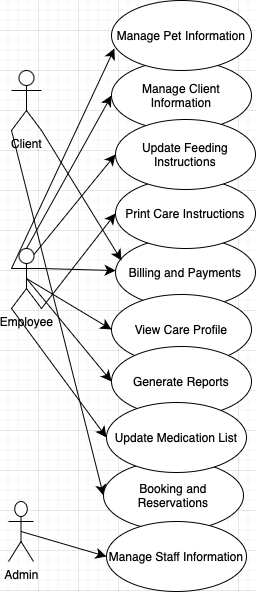

The diagram above was exported from draw.io. Its source (the exported page's mxGraphModel, read from the mxfile embedded in the PNG):
<mxGraphModel dx="1594" dy="1047" grid="0" gridSize="10" guides="1" tooltips="1" connect="1" arrows="1" fold="1" page="0" pageScale="1" pageWidth="850" pageHeight="1100" math="0" shadow="0">
  <root>
    <mxCell id="0" />
    <mxCell id="1" parent="0" />
    <mxCell id="nyk_1gWTHNr1WFTVYrNH-28" style="edgeStyle=none;curved=1;rounded=0;orthogonalLoop=1;jettySize=auto;html=1;exitX=0.5;exitY=0;exitDx=0;exitDy=0;exitPerimeter=0;entryX=0;entryY=0.5;entryDx=0;entryDy=0;fontSize=12;startSize=8;endSize=8;" parent="1" source="nyk_1gWTHNr1WFTVYrNH-1" target="nyk_1gWTHNr1WFTVYrNH-10" edge="1">
      <mxGeometry relative="1" as="geometry" />
    </mxCell>
    <mxCell id="nyk_1gWTHNr1WFTVYrNH-29" style="edgeStyle=none;curved=1;rounded=0;orthogonalLoop=1;jettySize=auto;html=1;exitX=1;exitY=0.3333333333333333;exitDx=0;exitDy=0;exitPerimeter=0;fontSize=12;startSize=8;endSize=8;" parent="1" source="nyk_1gWTHNr1WFTVYrNH-1" target="nyk_1gWTHNr1WFTVYrNH-11" edge="1">
      <mxGeometry relative="1" as="geometry" />
    </mxCell>
    <mxCell id="nyk_1gWTHNr1WFTVYrNH-30" style="edgeStyle=none;curved=1;rounded=0;orthogonalLoop=1;jettySize=auto;html=1;exitX=0.5;exitY=0.5;exitDx=0;exitDy=0;exitPerimeter=0;entryX=0;entryY=0.5;entryDx=0;entryDy=0;fontSize=12;startSize=8;endSize=8;" parent="1" source="nyk_1gWTHNr1WFTVYrNH-1" target="nyk_1gWTHNr1WFTVYrNH-14" edge="1">
      <mxGeometry relative="1" as="geometry" />
    </mxCell>
    <mxCell id="nyk_1gWTHNr1WFTVYrNH-31" style="edgeStyle=none;curved=1;rounded=0;orthogonalLoop=1;jettySize=auto;html=1;exitX=1;exitY=1;exitDx=0;exitDy=0;exitPerimeter=0;entryX=0;entryY=0.5;entryDx=0;entryDy=0;fontSize=12;startSize=8;endSize=8;" parent="1" source="nyk_1gWTHNr1WFTVYrNH-1" target="nyk_1gWTHNr1WFTVYrNH-15" edge="1">
      <mxGeometry relative="1" as="geometry" />
    </mxCell>
    <mxCell id="nyk_1gWTHNr1WFTVYrNH-32" style="edgeStyle=none;curved=1;rounded=0;orthogonalLoop=1;jettySize=auto;html=1;exitX=0;exitY=1;exitDx=0;exitDy=0;exitPerimeter=0;entryX=0;entryY=0.5;entryDx=0;entryDy=0;fontSize=12;startSize=8;endSize=8;" parent="1" source="nyk_1gWTHNr1WFTVYrNH-1" target="nyk_1gWTHNr1WFTVYrNH-19" edge="1">
      <mxGeometry relative="1" as="geometry" />
    </mxCell>
    <mxCell id="nyk_1gWTHNr1WFTVYrNH-33" style="edgeStyle=none;curved=1;rounded=0;orthogonalLoop=1;jettySize=auto;html=1;exitX=0.5;exitY=0.5;exitDx=0;exitDy=0;exitPerimeter=0;entryX=0;entryY=0.5;entryDx=0;entryDy=0;fontSize=12;startSize=8;endSize=8;" parent="1" source="nyk_1gWTHNr1WFTVYrNH-1" target="nyk_1gWTHNr1WFTVYrNH-18" edge="1">
      <mxGeometry relative="1" as="geometry" />
    </mxCell>
    <mxCell id="nyk_1gWTHNr1WFTVYrNH-1" value="Employee" style="shape=umlActor;verticalLabelPosition=bottom;verticalAlign=top;html=1;outlineConnect=0;" parent="1" vertex="1">
      <mxGeometry x="-27" y="-62" width="30" height="60" as="geometry" />
    </mxCell>
    <mxCell id="nyk_1gWTHNr1WFTVYrNH-35" style="edgeStyle=none;curved=1;rounded=0;orthogonalLoop=1;jettySize=auto;html=1;exitX=0;exitY=1;exitDx=0;exitDy=0;exitPerimeter=0;entryX=0;entryY=0.5;entryDx=0;entryDy=0;fontSize=12;startSize=8;endSize=8;" parent="1" source="nyk_1gWTHNr1WFTVYrNH-2" target="nyk_1gWTHNr1WFTVYrNH-13" edge="1">
      <mxGeometry relative="1" as="geometry" />
    </mxCell>
    <mxCell id="nyk_1gWTHNr1WFTVYrNH-2" value="Client" style="shape=umlActor;verticalLabelPosition=bottom;verticalAlign=top;html=1;outlineConnect=0;" parent="1" vertex="1">
      <mxGeometry x="-27" y="-240" width="30" height="60" as="geometry" />
    </mxCell>
    <mxCell id="nyk_1gWTHNr1WFTVYrNH-25" style="edgeStyle=none;curved=1;rounded=0;orthogonalLoop=1;jettySize=auto;html=1;exitX=0.5;exitY=0.5;exitDx=0;exitDy=0;exitPerimeter=0;entryX=0;entryY=0.5;entryDx=0;entryDy=0;fontSize=12;startSize=8;endSize=8;" parent="1" source="nyk_1gWTHNr1WFTVYrNH-3" target="nyk_1gWTHNr1WFTVYrNH-17" edge="1">
      <mxGeometry relative="1" as="geometry" />
    </mxCell>
    <mxCell id="nyk_1gWTHNr1WFTVYrNH-3" value="Admin" style="shape=umlActor;verticalLabelPosition=bottom;verticalAlign=top;html=1;outlineConnect=0;" parent="1" vertex="1">
      <mxGeometry x="-30" y="191" width="25" height="60" as="geometry" />
    </mxCell>
    <mxCell id="nyk_1gWTHNr1WFTVYrNH-10" value="Manage Client Information" style="ellipse;whiteSpace=wrap;html=1;" parent="1" vertex="1">
      <mxGeometry x="73" y="-250" width="140" height="70" as="geometry" />
    </mxCell>
    <mxCell id="nyk_1gWTHNr1WFTVYrNH-11" value="Billing and Payments" style="ellipse;whiteSpace=wrap;html=1;" parent="1" vertex="1">
      <mxGeometry x="77" y="-73" width="140" height="70" as="geometry" />
    </mxCell>
    <mxCell id="nyk_1gWTHNr1WFTVYrNH-12" value="Manage Pet Information" style="ellipse;whiteSpace=wrap;html=1;" parent="1" vertex="1">
      <mxGeometry x="73" y="-310" width="140" height="70" as="geometry" />
    </mxCell>
    <mxCell id="nyk_1gWTHNr1WFTVYrNH-13" value="Booking and Reservations" style="ellipse;whiteSpace=wrap;html=1;" parent="1" vertex="1">
      <mxGeometry x="65" y="150" width="140" height="70" as="geometry" />
    </mxCell>
    <mxCell id="nyk_1gWTHNr1WFTVYrNH-14" value="View Care Profile" style="ellipse;whiteSpace=wrap;html=1;" parent="1" vertex="1">
      <mxGeometry x="73" y="-16" width="140" height="70" as="geometry" />
    </mxCell>
    <mxCell id="nyk_1gWTHNr1WFTVYrNH-15" value="Print Care Instructions" style="ellipse;whiteSpace=wrap;html=1;" parent="1" vertex="1">
      <mxGeometry x="77" y="-132" width="140" height="70" as="geometry" />
    </mxCell>
    <mxCell id="nyk_1gWTHNr1WFTVYrNH-17" value="Manage Staff Information" style="ellipse;whiteSpace=wrap;html=1;" parent="1" vertex="1">
      <mxGeometry x="68" y="211" width="140" height="70" as="geometry" />
    </mxCell>
    <mxCell id="nyk_1gWTHNr1WFTVYrNH-18" value="Generate Reports" style="ellipse;whiteSpace=wrap;html=1;" parent="1" vertex="1">
      <mxGeometry x="73" y="36" width="140" height="70" as="geometry" />
    </mxCell>
    <mxCell id="nyk_1gWTHNr1WFTVYrNH-19" value="Update Medication List" style="ellipse;whiteSpace=wrap;html=1;" parent="1" vertex="1">
      <mxGeometry x="68" y="92" width="140" height="70" as="geometry" />
    </mxCell>
    <mxCell id="nyk_1gWTHNr1WFTVYrNH-20" value="Update Feeding Instructions" style="ellipse;whiteSpace=wrap;html=1;" parent="1" vertex="1">
      <mxGeometry x="77" y="-191" width="140" height="70" as="geometry" />
    </mxCell>
    <mxCell id="nyk_1gWTHNr1WFTVYrNH-26" style="edgeStyle=none;curved=1;rounded=0;orthogonalLoop=1;jettySize=auto;html=1;exitX=0;exitY=0.3333333333333333;exitDx=0;exitDy=0;exitPerimeter=0;entryX=0.021;entryY=0.686;entryDx=0;entryDy=0;entryPerimeter=0;fontSize=12;startSize=8;endSize=8;strokeColor=#000000;" parent="1" source="nyk_1gWTHNr1WFTVYrNH-1" target="nyk_1gWTHNr1WFTVYrNH-12" edge="1">
      <mxGeometry relative="1" as="geometry" />
    </mxCell>
    <mxCell id="nyk_1gWTHNr1WFTVYrNH-27" style="edgeStyle=none;curved=1;rounded=0;orthogonalLoop=1;jettySize=auto;html=1;exitX=0.75;exitY=0.1;exitDx=0;exitDy=0;exitPerimeter=0;entryX=0;entryY=0.5;entryDx=0;entryDy=0;fontSize=12;startSize=8;endSize=8;" parent="1" source="nyk_1gWTHNr1WFTVYrNH-1" target="nyk_1gWTHNr1WFTVYrNH-20" edge="1">
      <mxGeometry relative="1" as="geometry" />
    </mxCell>
    <mxCell id="nyk_1gWTHNr1WFTVYrNH-34" style="edgeStyle=none;curved=1;rounded=0;orthogonalLoop=1;jettySize=auto;html=1;exitX=1;exitY=1;exitDx=0;exitDy=0;exitPerimeter=0;entryX=0.043;entryY=0.329;entryDx=0;entryDy=0;entryPerimeter=0;fontSize=12;startSize=8;endSize=8;" parent="1" source="nyk_1gWTHNr1WFTVYrNH-2" target="nyk_1gWTHNr1WFTVYrNH-11" edge="1">
      <mxGeometry relative="1" as="geometry" />
    </mxCell>
  </root>
</mxGraphModel>